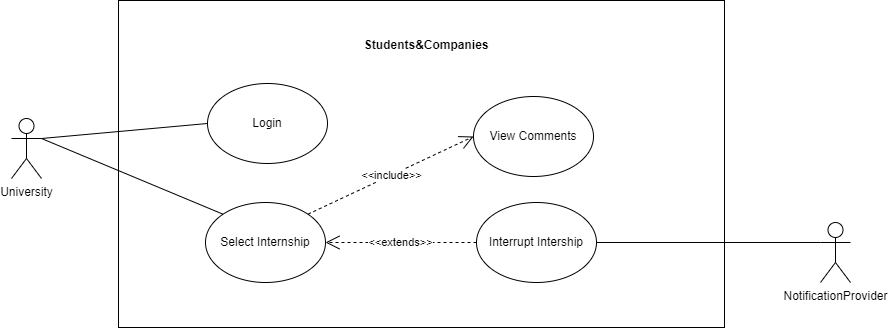

The diagram above was exported from draw.io. Its source (the exported page's mxGraphModel, read from the mxfile embedded in the PNG):
<mxGraphModel dx="1149" dy="621" grid="0" gridSize="10" guides="1" tooltips="1" connect="1" arrows="0" fold="1" page="0" pageScale="1" pageWidth="827" pageHeight="1169" math="0" shadow="0">
  <root>
    <mxCell id="0" />
    <mxCell id="1" parent="0" />
    <mxCell id="gLKJVbMS1QjviqCaRsfg-1" value="" style="rounded=0;whiteSpace=wrap;html=1;" vertex="1" parent="1">
      <mxGeometry x="221" y="47" width="606" height="327" as="geometry" />
    </mxCell>
    <mxCell id="gLKJVbMS1QjviqCaRsfg-2" value="&lt;b&gt;&amp;nbsp;Students&amp;amp;Companies&lt;/b&gt;" style="text;html=1;align=center;verticalAlign=middle;resizable=0;points=[];autosize=1;strokeColor=none;fillColor=none;" vertex="1" parent="1">
      <mxGeometry x="454" y="79" width="146" height="26" as="geometry" />
    </mxCell>
    <mxCell id="HlBwhrYfs89L5s0NMTPm-1" value="University" style="shape=umlActor;verticalLabelPosition=bottom;verticalAlign=top;html=1;outlineConnect=0;" vertex="1" parent="1">
      <mxGeometry x="114" y="165" width="30" height="60" as="geometry" />
    </mxCell>
    <mxCell id="3aIqVUGfMrtC4BdkJuXd-1" value="Login" style="ellipse;whiteSpace=wrap;html=1;" vertex="1" parent="1">
      <mxGeometry x="310" y="130" width="120" height="80" as="geometry" />
    </mxCell>
    <mxCell id="3aIqVUGfMrtC4BdkJuXd-2" value="Select Internship" style="ellipse;whiteSpace=wrap;html=1;" vertex="1" parent="1">
      <mxGeometry x="308" y="249" width="120" height="80" as="geometry" />
    </mxCell>
    <mxCell id="3aIqVUGfMrtC4BdkJuXd-3" value="View Comments" style="ellipse;whiteSpace=wrap;html=1;" vertex="1" parent="1">
      <mxGeometry x="576" y="143" width="120" height="80" as="geometry" />
    </mxCell>
    <mxCell id="3aIqVUGfMrtC4BdkJuXd-4" value="Interrupt Intership" style="ellipse;whiteSpace=wrap;html=1;" vertex="1" parent="1">
      <mxGeometry x="579" y="249" width="120" height="80" as="geometry" />
    </mxCell>
    <mxCell id="cbgZi8gJ2KcaRdThq-6T-1" value="&amp;lt;&amp;lt;include&amp;gt;&amp;gt;" style="endArrow=open;endSize=12;dashed=1;html=1;rounded=0;entryX=0;entryY=0.5;entryDx=0;entryDy=0;exitX=1;exitY=0;exitDx=0;exitDy=0;" edge="1" parent="1" source="3aIqVUGfMrtC4BdkJuXd-2" target="3aIqVUGfMrtC4BdkJuXd-3">
      <mxGeometry width="160" relative="1" as="geometry">
        <mxPoint x="408" y="275" as="sourcePoint" />
        <mxPoint x="568" y="275" as="targetPoint" />
      </mxGeometry>
    </mxCell>
    <mxCell id="ErBsSBL9o19Qi_4SC0Wt-1" value="&amp;lt;&amp;lt;extends&amp;gt;&amp;gt;" style="endArrow=open;endSize=12;dashed=1;html=1;rounded=0;entryX=1;entryY=0.5;entryDx=0;entryDy=0;exitX=0;exitY=0.5;exitDx=0;exitDy=0;" edge="1" parent="1" source="3aIqVUGfMrtC4BdkJuXd-4" target="3aIqVUGfMrtC4BdkJuXd-2">
      <mxGeometry width="160" relative="1" as="geometry">
        <mxPoint x="482" y="339" as="sourcePoint" />
        <mxPoint x="492" y="244" as="targetPoint" />
      </mxGeometry>
    </mxCell>
    <mxCell id="gLKJVbMS1QjviqCaRsfg-3" value="" style="endArrow=none;html=1;rounded=0;exitX=1;exitY=0.3333333333333333;exitDx=0;exitDy=0;exitPerimeter=0;entryX=0;entryY=0.5;entryDx=0;entryDy=0;" edge="1" parent="1" source="HlBwhrYfs89L5s0NMTPm-1" target="3aIqVUGfMrtC4BdkJuXd-1">
      <mxGeometry width="50" height="50" relative="1" as="geometry">
        <mxPoint x="525" y="208" as="sourcePoint" />
        <mxPoint x="575" y="158" as="targetPoint" />
      </mxGeometry>
    </mxCell>
    <mxCell id="gLKJVbMS1QjviqCaRsfg-4" value="" style="endArrow=none;html=1;rounded=0;exitX=1;exitY=0.3333333333333333;exitDx=0;exitDy=0;exitPerimeter=0;entryX=0;entryY=0;entryDx=0;entryDy=0;" edge="1" parent="1" source="HlBwhrYfs89L5s0NMTPm-1" target="3aIqVUGfMrtC4BdkJuXd-2">
      <mxGeometry width="50" height="50" relative="1" as="geometry">
        <mxPoint x="525" y="208" as="sourcePoint" />
        <mxPoint x="575" y="158" as="targetPoint" />
      </mxGeometry>
    </mxCell>
    <mxCell id="VV0jtuXsF_3FP22Od7jA-1" value="NotificationProvider" style="shape=umlActor;verticalLabelPosition=bottom;verticalAlign=top;html=1;outlineConnect=0;" vertex="1" parent="1">
      <mxGeometry x="923" y="269" width="30" height="60" as="geometry" />
    </mxCell>
    <mxCell id="VV0jtuXsF_3FP22Od7jA-2" value="" style="endArrow=none;html=1;rounded=0;exitX=1;exitY=0.5;exitDx=0;exitDy=0;entryX=0;entryY=0.3333333333333333;entryDx=0;entryDy=0;entryPerimeter=0;" edge="1" parent="1" source="3aIqVUGfMrtC4BdkJuXd-4" target="VV0jtuXsF_3FP22Od7jA-1">
      <mxGeometry width="50" height="50" relative="1" as="geometry">
        <mxPoint x="665" y="244" as="sourcePoint" />
        <mxPoint x="715" y="194" as="targetPoint" />
      </mxGeometry>
    </mxCell>
  </root>
</mxGraphModel>